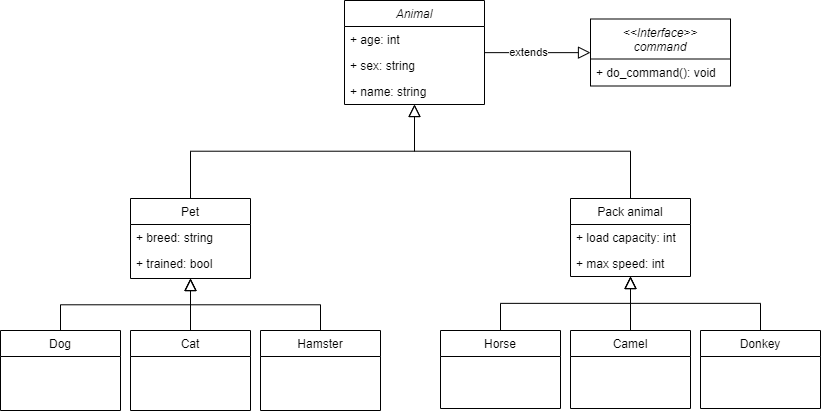

The diagram above was exported from draw.io. Its source (the exported page's mxGraphModel, read from the mxfile embedded in the PNG):
<mxGraphModel dx="1024" dy="540" grid="1" gridSize="10" guides="1" tooltips="1" connect="1" arrows="1" fold="1" page="1" pageScale="1" pageWidth="827" pageHeight="1169" math="0" shadow="0">
  <root>
    <mxCell id="WIyWlLk6GJQsqaUBKTNV-0" />
    <mxCell id="WIyWlLk6GJQsqaUBKTNV-1" parent="WIyWlLk6GJQsqaUBKTNV-0" />
    <mxCell id="zkfFHV4jXpPFQw0GAbJ--0" value="Animal" style="swimlane;fontStyle=2;align=center;verticalAlign=top;childLayout=stackLayout;horizontal=1;startSize=26;horizontalStack=0;resizeParent=1;resizeLast=0;collapsible=1;marginBottom=0;rounded=0;shadow=0;strokeWidth=1;" parent="WIyWlLk6GJQsqaUBKTNV-1" vertex="1">
      <mxGeometry x="344" y="130" width="140" height="104" as="geometry">
        <mxRectangle x="230" y="140" width="160" height="26" as="alternateBounds" />
      </mxGeometry>
    </mxCell>
    <mxCell id="zkfFHV4jXpPFQw0GAbJ--1" value="+ age: int" style="text;align=left;verticalAlign=top;spacingLeft=4;spacingRight=4;overflow=hidden;rotatable=0;points=[[0,0.5],[1,0.5]];portConstraint=eastwest;" parent="zkfFHV4jXpPFQw0GAbJ--0" vertex="1">
      <mxGeometry y="26" width="140" height="26" as="geometry" />
    </mxCell>
    <mxCell id="zkfFHV4jXpPFQw0GAbJ--2" value="+ sex: string" style="text;align=left;verticalAlign=top;spacingLeft=4;spacingRight=4;overflow=hidden;rotatable=0;points=[[0,0.5],[1,0.5]];portConstraint=eastwest;rounded=0;shadow=0;html=0;" parent="zkfFHV4jXpPFQw0GAbJ--0" vertex="1">
      <mxGeometry y="52" width="140" height="26" as="geometry" />
    </mxCell>
    <mxCell id="dpkNsIWCxQX__Lh8ToGb-62" value="+ name: string" style="text;align=left;verticalAlign=top;spacingLeft=4;spacingRight=4;overflow=hidden;rotatable=0;points=[[0,0.5],[1,0.5]];portConstraint=eastwest;rounded=0;shadow=0;html=0;" vertex="1" parent="zkfFHV4jXpPFQw0GAbJ--0">
      <mxGeometry y="78" width="140" height="26" as="geometry" />
    </mxCell>
    <mxCell id="zkfFHV4jXpPFQw0GAbJ--6" value="Pet" style="swimlane;fontStyle=0;align=center;verticalAlign=top;childLayout=stackLayout;horizontal=1;startSize=26;horizontalStack=0;resizeParent=1;resizeLast=0;collapsible=1;marginBottom=0;rounded=0;shadow=0;strokeWidth=1;" parent="WIyWlLk6GJQsqaUBKTNV-1" vertex="1">
      <mxGeometry x="130" y="328" width="120" height="80" as="geometry">
        <mxRectangle x="130" y="380" width="160" height="26" as="alternateBounds" />
      </mxGeometry>
    </mxCell>
    <mxCell id="zkfFHV4jXpPFQw0GAbJ--8" value="+ breed: string" style="text;align=left;verticalAlign=top;spacingLeft=4;spacingRight=4;overflow=hidden;rotatable=0;points=[[0,0.5],[1,0.5]];portConstraint=eastwest;rounded=0;shadow=0;html=0;" parent="zkfFHV4jXpPFQw0GAbJ--6" vertex="1">
      <mxGeometry y="26" width="120" height="26" as="geometry" />
    </mxCell>
    <mxCell id="zkfFHV4jXpPFQw0GAbJ--7" value="+ trained: bool" style="text;align=left;verticalAlign=top;spacingLeft=4;spacingRight=4;overflow=hidden;rotatable=0;points=[[0,0.5],[1,0.5]];portConstraint=eastwest;" parent="zkfFHV4jXpPFQw0GAbJ--6" vertex="1">
      <mxGeometry y="52" width="120" height="26" as="geometry" />
    </mxCell>
    <mxCell id="zkfFHV4jXpPFQw0GAbJ--12" value="" style="endArrow=block;endSize=10;endFill=0;shadow=0;strokeWidth=1;rounded=0;edgeStyle=elbowEdgeStyle;elbow=vertical;" parent="WIyWlLk6GJQsqaUBKTNV-1" source="zkfFHV4jXpPFQw0GAbJ--6" target="zkfFHV4jXpPFQw0GAbJ--0" edge="1">
      <mxGeometry width="160" relative="1" as="geometry">
        <mxPoint x="308" y="173" as="sourcePoint" />
        <mxPoint x="308" y="173" as="targetPoint" />
      </mxGeometry>
    </mxCell>
    <mxCell id="zkfFHV4jXpPFQw0GAbJ--13" value="Pack animal" style="swimlane;fontStyle=0;align=center;verticalAlign=top;childLayout=stackLayout;horizontal=1;startSize=26;horizontalStack=0;resizeParent=1;resizeLast=0;collapsible=1;marginBottom=0;rounded=0;shadow=0;strokeWidth=1;" parent="WIyWlLk6GJQsqaUBKTNV-1" vertex="1">
      <mxGeometry x="570" y="328" width="120" height="78" as="geometry">
        <mxRectangle x="340" y="380" width="170" height="26" as="alternateBounds" />
      </mxGeometry>
    </mxCell>
    <mxCell id="zkfFHV4jXpPFQw0GAbJ--14" value="+ load capacity: int" style="text;align=left;verticalAlign=top;spacingLeft=4;spacingRight=4;overflow=hidden;rotatable=0;points=[[0,0.5],[1,0.5]];portConstraint=eastwest;" parent="zkfFHV4jXpPFQw0GAbJ--13" vertex="1">
      <mxGeometry y="26" width="120" height="26" as="geometry" />
    </mxCell>
    <mxCell id="dpkNsIWCxQX__Lh8ToGb-2" value="+ max speed: int" style="text;align=left;verticalAlign=top;spacingLeft=4;spacingRight=4;overflow=hidden;rotatable=0;points=[[0,0.5],[1,0.5]];portConstraint=eastwest;" vertex="1" parent="zkfFHV4jXpPFQw0GAbJ--13">
      <mxGeometry y="52" width="120" height="26" as="geometry" />
    </mxCell>
    <mxCell id="zkfFHV4jXpPFQw0GAbJ--16" value="" style="endArrow=block;endSize=10;endFill=0;shadow=0;strokeWidth=1;rounded=0;edgeStyle=elbowEdgeStyle;elbow=vertical;" parent="WIyWlLk6GJQsqaUBKTNV-1" source="zkfFHV4jXpPFQw0GAbJ--13" target="zkfFHV4jXpPFQw0GAbJ--0" edge="1">
      <mxGeometry width="160" relative="1" as="geometry">
        <mxPoint x="318" y="343" as="sourcePoint" />
        <mxPoint x="418" y="241" as="targetPoint" />
      </mxGeometry>
    </mxCell>
    <mxCell id="dpkNsIWCxQX__Lh8ToGb-27" value="Cat" style="swimlane;fontStyle=0;align=center;verticalAlign=top;childLayout=stackLayout;horizontal=1;startSize=26;horizontalStack=0;resizeParent=1;resizeLast=0;collapsible=1;marginBottom=0;rounded=0;shadow=0;strokeWidth=1;" vertex="1" parent="WIyWlLk6GJQsqaUBKTNV-1">
      <mxGeometry x="130" y="460" width="120" height="80" as="geometry">
        <mxRectangle x="130" y="380" width="160" height="26" as="alternateBounds" />
      </mxGeometry>
    </mxCell>
    <mxCell id="dpkNsIWCxQX__Lh8ToGb-30" value="Hamster" style="swimlane;fontStyle=0;align=center;verticalAlign=top;childLayout=stackLayout;horizontal=1;startSize=26;horizontalStack=0;resizeParent=1;resizeLast=0;collapsible=1;marginBottom=0;rounded=0;shadow=0;strokeWidth=1;" vertex="1" parent="WIyWlLk6GJQsqaUBKTNV-1">
      <mxGeometry x="260" y="460" width="120" height="80" as="geometry">
        <mxRectangle x="130" y="380" width="160" height="26" as="alternateBounds" />
      </mxGeometry>
    </mxCell>
    <mxCell id="dpkNsIWCxQX__Lh8ToGb-33" value="Dog" style="swimlane;fontStyle=0;align=center;verticalAlign=top;childLayout=stackLayout;horizontal=1;startSize=26;horizontalStack=0;resizeParent=1;resizeLast=0;collapsible=1;marginBottom=0;rounded=0;shadow=0;strokeWidth=1;" vertex="1" parent="WIyWlLk6GJQsqaUBKTNV-1">
      <mxGeometry y="460" width="120" height="80" as="geometry">
        <mxRectangle y="460" width="160" height="26" as="alternateBounds" />
      </mxGeometry>
    </mxCell>
    <mxCell id="dpkNsIWCxQX__Lh8ToGb-36" value="Camel" style="swimlane;fontStyle=0;align=center;verticalAlign=top;childLayout=stackLayout;horizontal=1;startSize=26;horizontalStack=0;resizeParent=1;resizeLast=0;collapsible=1;marginBottom=0;rounded=0;shadow=0;strokeWidth=1;" vertex="1" parent="WIyWlLk6GJQsqaUBKTNV-1">
      <mxGeometry x="570" y="460" width="120" height="78" as="geometry">
        <mxRectangle x="340" y="380" width="170" height="26" as="alternateBounds" />
      </mxGeometry>
    </mxCell>
    <mxCell id="dpkNsIWCxQX__Lh8ToGb-39" value="Horse" style="swimlane;fontStyle=0;align=center;verticalAlign=top;childLayout=stackLayout;horizontal=1;startSize=26;horizontalStack=0;resizeParent=1;resizeLast=0;collapsible=1;marginBottom=0;rounded=0;shadow=0;strokeWidth=1;" vertex="1" parent="WIyWlLk6GJQsqaUBKTNV-1">
      <mxGeometry x="440" y="460" width="120" height="78" as="geometry">
        <mxRectangle x="340" y="380" width="170" height="26" as="alternateBounds" />
      </mxGeometry>
    </mxCell>
    <mxCell id="dpkNsIWCxQX__Lh8ToGb-42" value="Donkey" style="swimlane;fontStyle=0;align=center;verticalAlign=top;childLayout=stackLayout;horizontal=1;startSize=26;horizontalStack=0;resizeParent=1;resizeLast=0;collapsible=1;marginBottom=0;rounded=0;shadow=0;strokeWidth=1;" vertex="1" parent="WIyWlLk6GJQsqaUBKTNV-1">
      <mxGeometry x="700" y="460" width="120" height="78" as="geometry">
        <mxRectangle x="340" y="380" width="170" height="26" as="alternateBounds" />
      </mxGeometry>
    </mxCell>
    <mxCell id="dpkNsIWCxQX__Lh8ToGb-53" value="" style="endArrow=block;endSize=10;endFill=0;shadow=0;strokeWidth=1;rounded=0;edgeStyle=elbowEdgeStyle;elbow=vertical;exitX=0.5;exitY=0;exitDx=0;exitDy=0;exitPerimeter=0;" edge="1" parent="WIyWlLk6GJQsqaUBKTNV-1" source="dpkNsIWCxQX__Lh8ToGb-42" target="zkfFHV4jXpPFQw0GAbJ--13">
      <mxGeometry width="160" relative="1" as="geometry">
        <mxPoint x="756" y="462" as="sourcePoint" />
        <mxPoint x="540" y="342" as="targetPoint" />
      </mxGeometry>
    </mxCell>
    <mxCell id="dpkNsIWCxQX__Lh8ToGb-55" value="" style="endArrow=block;endSize=10;endFill=0;shadow=0;strokeWidth=1;rounded=0;edgeStyle=elbowEdgeStyle;elbow=vertical;exitX=0.5;exitY=0;exitDx=0;exitDy=0;" edge="1" parent="WIyWlLk6GJQsqaUBKTNV-1" source="dpkNsIWCxQX__Lh8ToGb-30" target="zkfFHV4jXpPFQw0GAbJ--6">
      <mxGeometry width="160" relative="1" as="geometry">
        <mxPoint x="316" y="458" as="sourcePoint" />
        <mxPoint x="190" y="410" as="targetPoint" />
      </mxGeometry>
    </mxCell>
    <mxCell id="dpkNsIWCxQX__Lh8ToGb-56" value="" style="endArrow=block;endSize=10;endFill=0;shadow=0;strokeWidth=1;rounded=0;edgeStyle=elbowEdgeStyle;elbow=vertical;exitX=0.5;exitY=0;exitDx=0;exitDy=0;" edge="1" parent="WIyWlLk6GJQsqaUBKTNV-1" source="dpkNsIWCxQX__Lh8ToGb-33" target="zkfFHV4jXpPFQw0GAbJ--6">
      <mxGeometry width="160" relative="1" as="geometry">
        <mxPoint x="50" y="453" as="sourcePoint" />
        <mxPoint x="190" y="410" as="targetPoint" />
      </mxGeometry>
    </mxCell>
    <mxCell id="dpkNsIWCxQX__Lh8ToGb-58" value="" style="endArrow=block;endSize=10;endFill=0;shadow=0;strokeWidth=1;rounded=0;edgeStyle=elbowEdgeStyle;elbow=vertical;exitX=0.5;exitY=0;exitDx=0;exitDy=0;" edge="1" parent="WIyWlLk6GJQsqaUBKTNV-1" source="dpkNsIWCxQX__Lh8ToGb-27" target="zkfFHV4jXpPFQw0GAbJ--6">
      <mxGeometry width="160" relative="1" as="geometry">
        <mxPoint x="70" y="470" as="sourcePoint" />
        <mxPoint x="200" y="420" as="targetPoint" />
      </mxGeometry>
    </mxCell>
    <mxCell id="dpkNsIWCxQX__Lh8ToGb-59" value="" style="endArrow=block;endSize=10;endFill=0;shadow=0;strokeWidth=1;rounded=0;edgeStyle=elbowEdgeStyle;elbow=vertical;" edge="1" parent="WIyWlLk6GJQsqaUBKTNV-1" source="dpkNsIWCxQX__Lh8ToGb-36" target="zkfFHV4jXpPFQw0GAbJ--13">
      <mxGeometry width="160" relative="1" as="geometry">
        <mxPoint x="770" y="472" as="sourcePoint" />
        <mxPoint x="640" y="416" as="targetPoint" />
      </mxGeometry>
    </mxCell>
    <mxCell id="dpkNsIWCxQX__Lh8ToGb-60" value="" style="endArrow=block;endSize=10;endFill=0;shadow=0;strokeWidth=1;rounded=0;edgeStyle=elbowEdgeStyle;elbow=vertical;" edge="1" parent="WIyWlLk6GJQsqaUBKTNV-1" source="dpkNsIWCxQX__Lh8ToGb-39" target="zkfFHV4jXpPFQw0GAbJ--13">
      <mxGeometry width="160" relative="1" as="geometry">
        <mxPoint x="510" y="446" as="sourcePoint" />
        <mxPoint x="510" y="390" as="targetPoint" />
      </mxGeometry>
    </mxCell>
    <mxCell id="dpkNsIWCxQX__Lh8ToGb-64" value="&lt;&lt;Interface&gt;&gt;&#10;command" style="swimlane;fontStyle=2;align=center;verticalAlign=top;childLayout=stackLayout;horizontal=1;startSize=40;horizontalStack=0;resizeParent=1;resizeLast=0;collapsible=1;marginBottom=0;rounded=0;shadow=0;strokeWidth=1;" vertex="1" parent="WIyWlLk6GJQsqaUBKTNV-1">
      <mxGeometry x="590" y="148.5" width="140" height="67" as="geometry">
        <mxRectangle x="230" y="140" width="160" height="26" as="alternateBounds" />
      </mxGeometry>
    </mxCell>
    <mxCell id="dpkNsIWCxQX__Lh8ToGb-65" value="+ do_command(): void" style="text;align=left;verticalAlign=top;spacingLeft=4;spacingRight=4;overflow=hidden;rotatable=0;points=[[0,0.5],[1,0.5]];portConstraint=eastwest;" vertex="1" parent="dpkNsIWCxQX__Lh8ToGb-64">
      <mxGeometry y="40" width="140" height="26" as="geometry" />
    </mxCell>
    <mxCell id="dpkNsIWCxQX__Lh8ToGb-70" value="" style="endArrow=block;endSize=10;endFill=0;shadow=0;strokeWidth=1;rounded=0;edgeStyle=elbowEdgeStyle;elbow=vertical;" edge="1" parent="WIyWlLk6GJQsqaUBKTNV-1" source="zkfFHV4jXpPFQw0GAbJ--0" target="dpkNsIWCxQX__Lh8ToGb-64">
      <mxGeometry width="160" relative="1" as="geometry">
        <mxPoint x="596" y="130" as="sourcePoint" />
        <mxPoint x="380" y="36" as="targetPoint" />
      </mxGeometry>
    </mxCell>
    <mxCell id="dpkNsIWCxQX__Lh8ToGb-71" value="extends" style="edgeLabel;html=1;align=center;verticalAlign=middle;resizable=0;points=[];" vertex="1" connectable="0" parent="dpkNsIWCxQX__Lh8ToGb-70">
      <mxGeometry x="-0.1806" y="1" relative="1" as="geometry">
        <mxPoint as="offset" />
      </mxGeometry>
    </mxCell>
  </root>
</mxGraphModel>